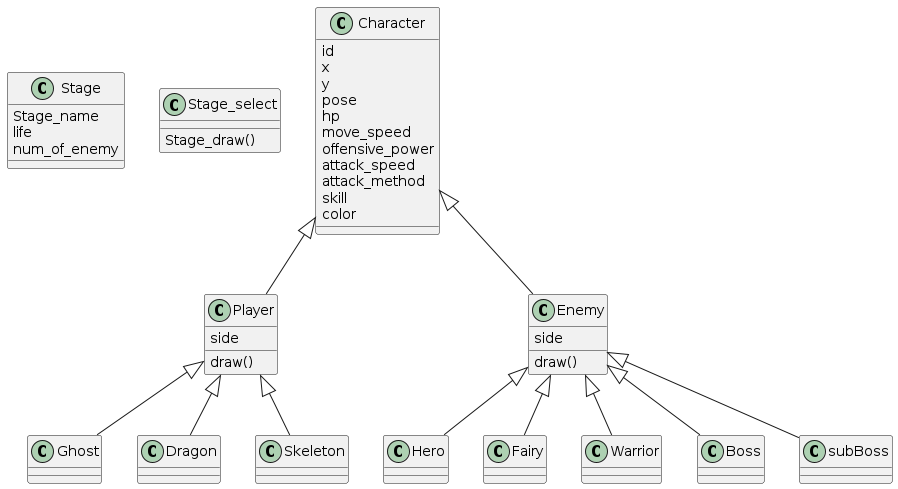

The diagram above was rendered by PlantUML. Its source (embedded in the PNG):
@startuml
class Stage {
Stage_name
life
num_of_enemy
}

class Stage_select {
Stage_draw()
}

class Character {
    id
    x
    y
    pose
    hp
    move_speed
    offensive_power
    attack_speed
    attack_method
    skill
    color
}

class Player {
    side
    draw()
}

class Ghost {
}
class Dragon {
}
class Skeleton {
}

class Enemy {
    side
    draw()
}

class Hero {
}
class Fairy{
}
class Warrior{
}
class Boss{
}
class subBoss{
}

Character <|-- Player
Player <|-- Ghost
Player <|-- Dragon
Player <|-- Skeleton
Character <|-- Enemy
Enemy <|-- Hero
Enemy <|-- Fairy
Enemy <|-- Warrior
Enemy <|-- Boss
Enemy <|-- subBoss
@enduml